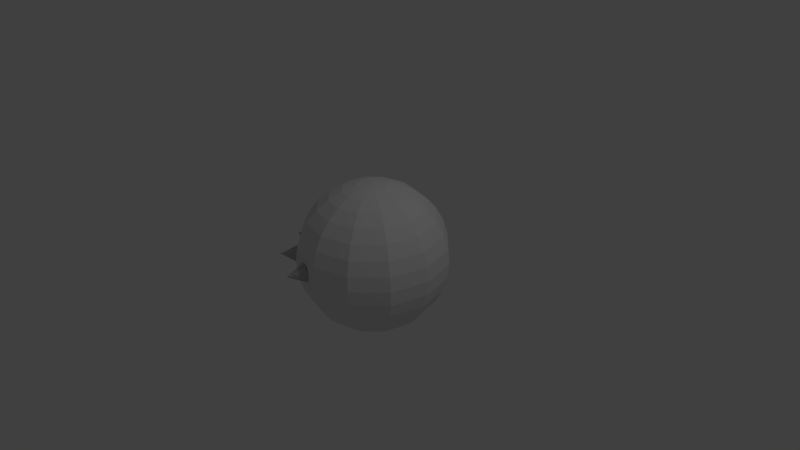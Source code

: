 # Source: ball.blend  (saved by Blender 2.75.0; exported with 4.5.12 LTS)
import bpy
from mathutils import Matrix  # noqa: F401  (used for matrix-valued properties, if any)

bpy.ops.wm.read_factory_settings(use_empty=True)
scene = bpy.context.scene
scene.name = 'Scene'

# ---- collections
col_collection_1 = bpy.data.collections.new('Collection 1'); scene.collection.children.link(col_collection_1)

# ---- world
world_world = bpy.data.worlds.new('World'); scene.world = world_world
world_world.color = (0.05088, 0.05088, 0.05088)
world_world.use_sun_shadow = False
world_world.sun_shadow_jitter_overblur = 0.0
world_world.cycles.sampling_method = 'MANUAL'
world_world.cycles.sample_map_resolution = 256

# ---- cameras
cam_camera = bpy.data.cameras.new('Camera')
cam_camera.clip_end = 100.0
cam_camera.lens = 35.0
cam_camera.sensor_width = 32.0
cam_camera.sensor_height = 18.0
cam_camera.ortho_scale = 7.314
cam_camera.dof.focus_distance = 0.0

# ---- lights
light_lamp = bpy.data.lights.new('Lamp', 'POINT')
light_lamp.transmission_factor = 0.0
light_lamp.cutoff_distance = 30.0
light_lamp.energy = 100.0
light_lamp.shadow_buffer_clip_start = 1.001
light_lamp.shadow_soft_size = 0.1
light_lamp.shadow_maximum_resolution = 0.006
light_lamp.use_absolute_resolution = True
light_lamp.cycles.use_multiple_importance_sampling = False

# ---- meshes
me_cone_021 = bpy.data.meshes.new('Cone.021')
me_cone_021.from_pydata([(-7.816e-14, 1.0, -1.0), (0.1951, 0.9808, -1.0), (0.3827, 0.9239, -1.0), (0.5556, 0.8315, -1.0), (0.7071, 0.7071, -1.0), (0.8315, 0.5556, -1.0), (0.9239, 0.3827, -1.0), (0.9808, 0.1951, -1.0), (1.0, 3.428e-07, -1.0), (-6.324e-13, -8.554e-06, 1.0), (0.9808, -0.1951, -1.0), (0.9239, -0.3827, -1.0), (0.8315, -0.5556, -1.0), (0.7071, -0.7071, -1.0), (0.5556, -0.8315, -1.0), (0.3827, -0.9239, -1.0), (0.1951, -0.9808, -1.0), (-3.258e-07, -1.0, -1.0), (-0.1951, -0.9808, -1.0), (-0.3827, -0.9239, -1.0), (-0.5556, -0.8315, -1.0), (-0.7071, -0.7071, -1.0), (-0.8315, -0.5556, -1.0), (-0.9239, -0.3827, -1.0), (-0.9808, -0.1951, -1.0), (-1.0, 1.233e-06, -1.0), (-0.9808, 0.1951, -1.0), (-0.9239, 0.3827, -1.0), (-0.8315, 0.5556, -1.0), (-0.7071, 0.7071, -1.0), (-0.5556, 0.8315, -1.0), (-0.3827, 0.9239, -1.0), (-0.1951, 0.9808, -1.0)], [], [(31, 9, 32), (0, 9, 1), (30, 9, 31), (29, 9, 30), (28, 9, 29), (27, 9, 28), (26, 9, 27), (25, 9, 26), (24, 9, 25), (23, 9, 24), (22, 9, 23), (21, 9, 22), (20, 9, 21), (19, 9, 20), (18, 9, 19), (17, 9, 18), (16, 9, 17), (15, 9, 16), (14, 9, 15), (13, 9, 14), (12, 9, 13), (11, 9, 12), (10, 9, 11), (8, 9, 10), (7, 9, 8), (6, 9, 7), (5, 9, 6), (4, 9, 5), (3, 9, 4), (2, 9, 3), (32, 9, 0), (1, 9, 2), (0, 1, 2, 3, 4, 5, 6, 7, 8, 10, 11, 12, 13, 14, 15, 16, 17, 18, 19, 20, 21, 22, 23, 24, 25, 26, 27, 28, 29, 30, 31, 32)])
me_cone_021.use_remesh_preserve_volume = False
me_cone_021.use_remesh_preserve_attributes = False
me_cone_021.use_mirror_vertex_groups = False
me_cone_021.update()
me_cone_020 = bpy.data.meshes.new('Cone.020')
me_cone_020.from_pydata([(-1.365e-09, 1.059, -0.7125), (0.1951, 1.042, -0.7226), (0.3827, 0.9939, -0.7525), (0.5556, 0.9153, -0.8011), (0.7071, 0.8095, -0.8664), (0.8315, 0.6806, -0.9461), (0.9239, 0.5335, -1.037), (0.9808, 0.3739, -1.136), (1.0, 0.2079, -1.238), (-5.095e-08, -0.8433, 0.4633), (0.9808, 0.04196, -1.341), (0.9239, -0.1176, -1.439), (0.8315, -0.2647, -1.53), (0.7071, -0.3936, -1.61), (0.5556, -0.4994, -1.675), (0.3827, -0.578, -1.724), (0.1951, -0.6264, -1.754), (-2.848e-07, -0.6428, -1.764), (-0.1951, -0.6264, -1.754), (-0.3827, -0.578, -1.724), (-0.5556, -0.4994, -1.675), (-0.7071, -0.3936, -1.61), (-0.8315, -0.2647, -1.53), (-0.9239, -0.1176, -1.439), (-0.9808, 0.04196, -1.341), (-1.0, 0.2079, -1.238), (-0.9808, 0.3739, -1.136), (-0.9239, 0.5335, -1.037), (-0.8315, 0.6806, -0.9461), (-0.7071, 0.8095, -0.8664), (-0.5556, 0.9153, -0.8011), (-0.3827, 0.9939, -0.7525), (-0.1951, 1.042, -0.7226)], [], [(31, 9, 32), (0, 9, 1), (30, 9, 31), (29, 9, 30), (28, 9, 29), (27, 9, 28), (26, 9, 27), (25, 9, 26), (24, 9, 25), (23, 9, 24), (22, 9, 23), (21, 9, 22), (20, 9, 21), (19, 9, 20), (18, 9, 19), (17, 9, 18), (16, 9, 17), (15, 9, 16), (14, 9, 15), (13, 9, 14), (12, 9, 13), (11, 9, 12), (10, 9, 11), (8, 9, 10), (7, 9, 8), (6, 9, 7), (5, 9, 6), (4, 9, 5), (3, 9, 4), (2, 9, 3), (32, 9, 0), (1, 9, 2), (0, 1, 2, 3, 4, 5, 6, 7, 8, 10, 11, 12, 13, 14, 15, 16, 17, 18, 19, 20, 21, 22, 23, 24, 25, 26, 27, 28, 29, 30, 31, 32)])
me_cone_020.use_remesh_preserve_volume = False
me_cone_020.use_remesh_preserve_attributes = False
me_cone_020.use_mirror_vertex_groups = False
me_cone_020.update()
me_cone_019 = bpy.data.meshes.new('Cone.019')
me_cone_019.from_pydata([(-1.365e-09, 1.059, -0.7125), (0.1951, 1.042, -0.7226), (0.3827, 0.9939, -0.7525), (0.5556, 0.9153, -0.8011), (0.7071, 0.8095, -0.8664), (0.8315, 0.6806, -0.9461), (0.9239, 0.5335, -1.037), (0.9808, 0.3739, -1.136), (1.0, 0.2079, -1.238), (-5.095e-08, -0.8433, 0.4633), (0.9808, 0.04196, -1.341), (0.9239, -0.1176, -1.439), (0.8315, -0.2647, -1.53), (0.7071, -0.3936, -1.61), (0.5556, -0.4994, -1.675), (0.3827, -0.578, -1.724), (0.1951, -0.6264, -1.754), (-2.848e-07, -0.6428, -1.764), (-0.1951, -0.6264, -1.754), (-0.3827, -0.578, -1.724), (-0.5556, -0.4994, -1.675), (-0.7071, -0.3936, -1.61), (-0.8315, -0.2647, -1.53), (-0.9239, -0.1176, -1.439), (-0.9808, 0.04196, -1.341), (-1.0, 0.2079, -1.238), (-0.9808, 0.3739, -1.136), (-0.9239, 0.5335, -1.037), (-0.8315, 0.6806, -0.9461), (-0.7071, 0.8095, -0.8664), (-0.5556, 0.9153, -0.8011), (-0.3827, 0.9939, -0.7525), (-0.1951, 1.042, -0.7226)], [], [(31, 9, 32), (0, 9, 1), (30, 9, 31), (29, 9, 30), (28, 9, 29), (27, 9, 28), (26, 9, 27), (25, 9, 26), (24, 9, 25), (23, 9, 24), (22, 9, 23), (21, 9, 22), (20, 9, 21), (19, 9, 20), (18, 9, 19), (17, 9, 18), (16, 9, 17), (15, 9, 16), (14, 9, 15), (13, 9, 14), (12, 9, 13), (11, 9, 12), (10, 9, 11), (8, 9, 10), (7, 9, 8), (6, 9, 7), (5, 9, 6), (4, 9, 5), (3, 9, 4), (2, 9, 3), (32, 9, 0), (1, 9, 2), (0, 1, 2, 3, 4, 5, 6, 7, 8, 10, 11, 12, 13, 14, 15, 16, 17, 18, 19, 20, 21, 22, 23, 24, 25, 26, 27, 28, 29, 30, 31, 32)])
me_cone_019.use_remesh_preserve_volume = False
me_cone_019.use_remesh_preserve_attributes = False
me_cone_019.use_mirror_vertex_groups = False
me_cone_019.update()
me_cone_018 = bpy.data.meshes.new('Cone.018')
me_cone_018.from_pydata([(-1.365e-09, 1.059, -0.7125), (0.1951, 1.042, -0.7226), (0.3827, 0.9939, -0.7525), (0.5556, 0.9153, -0.8011), (0.7071, 0.8095, -0.8664), (0.8315, 0.6806, -0.9461), (0.9239, 0.5335, -1.037), (0.9808, 0.3739, -1.136), (1.0, 0.2079, -1.238), (-5.095e-08, -0.8433, 0.4633), (0.9808, 0.04196, -1.341), (0.9239, -0.1176, -1.439), (0.8315, -0.2647, -1.53), (0.7071, -0.3936, -1.61), (0.5556, -0.4994, -1.675), (0.3827, -0.578, -1.724), (0.1951, -0.6264, -1.754), (-2.848e-07, -0.6428, -1.764), (-0.1951, -0.6264, -1.754), (-0.3827, -0.578, -1.724), (-0.5556, -0.4994, -1.675), (-0.7071, -0.3936, -1.61), (-0.8315, -0.2647, -1.53), (-0.9239, -0.1176, -1.439), (-0.9808, 0.04196, -1.341), (-1.0, 0.2079, -1.238), (-0.9808, 0.3739, -1.136), (-0.9239, 0.5335, -1.037), (-0.8315, 0.6806, -0.9461), (-0.7071, 0.8095, -0.8664), (-0.5556, 0.9153, -0.8011), (-0.3827, 0.9939, -0.7525), (-0.1951, 1.042, -0.7226)], [], [(31, 9, 32), (0, 9, 1), (30, 9, 31), (29, 9, 30), (28, 9, 29), (27, 9, 28), (26, 9, 27), (25, 9, 26), (24, 9, 25), (23, 9, 24), (22, 9, 23), (21, 9, 22), (20, 9, 21), (19, 9, 20), (18, 9, 19), (17, 9, 18), (16, 9, 17), (15, 9, 16), (14, 9, 15), (13, 9, 14), (12, 9, 13), (11, 9, 12), (10, 9, 11), (8, 9, 10), (7, 9, 8), (6, 9, 7), (5, 9, 6), (4, 9, 5), (3, 9, 4), (2, 9, 3), (32, 9, 0), (1, 9, 2), (0, 1, 2, 3, 4, 5, 6, 7, 8, 10, 11, 12, 13, 14, 15, 16, 17, 18, 19, 20, 21, 22, 23, 24, 25, 26, 27, 28, 29, 30, 31, 32)])
me_cone_018.use_remesh_preserve_volume = False
me_cone_018.use_remesh_preserve_attributes = False
me_cone_018.use_mirror_vertex_groups = False
me_cone_018.update()
me_cone_017 = bpy.data.meshes.new('Cone.017')
me_cone_017.from_pydata([(-1.365e-09, 1.059, -0.7125), (0.1951, 1.042, -0.7226), (0.3827, 0.9939, -0.7525), (0.5556, 0.9153, -0.8011), (0.7071, 0.8095, -0.8664), (0.8315, 0.6806, -0.9461), (0.9239, 0.5335, -1.037), (0.9808, 0.3739, -1.136), (1.0, 0.2079, -1.238), (-5.095e-08, -0.8433, 0.4633), (0.9808, 0.04196, -1.341), (0.9239, -0.1176, -1.439), (0.8315, -0.2647, -1.53), (0.7071, -0.3936, -1.61), (0.5556, -0.4994, -1.675), (0.3827, -0.578, -1.724), (0.1951, -0.6264, -1.754), (-2.848e-07, -0.6428, -1.764), (-0.1951, -0.6264, -1.754), (-0.3827, -0.578, -1.724), (-0.5556, -0.4994, -1.675), (-0.7071, -0.3936, -1.61), (-0.8315, -0.2647, -1.53), (-0.9239, -0.1176, -1.439), (-0.9808, 0.04196, -1.341), (-1.0, 0.2079, -1.238), (-0.9808, 0.3739, -1.136), (-0.9239, 0.5335, -1.037), (-0.8315, 0.6806, -0.9461), (-0.7071, 0.8095, -0.8664), (-0.5556, 0.9153, -0.8011), (-0.3827, 0.9939, -0.7525), (-0.1951, 1.042, -0.7226)], [], [(31, 9, 32), (0, 9, 1), (30, 9, 31), (29, 9, 30), (28, 9, 29), (27, 9, 28), (26, 9, 27), (25, 9, 26), (24, 9, 25), (23, 9, 24), (22, 9, 23), (21, 9, 22), (20, 9, 21), (19, 9, 20), (18, 9, 19), (17, 9, 18), (16, 9, 17), (15, 9, 16), (14, 9, 15), (13, 9, 14), (12, 9, 13), (11, 9, 12), (10, 9, 11), (8, 9, 10), (7, 9, 8), (6, 9, 7), (5, 9, 6), (4, 9, 5), (3, 9, 4), (2, 9, 3), (32, 9, 0), (1, 9, 2), (0, 1, 2, 3, 4, 5, 6, 7, 8, 10, 11, 12, 13, 14, 15, 16, 17, 18, 19, 20, 21, 22, 23, 24, 25, 26, 27, 28, 29, 30, 31, 32)])
me_cone_017.use_remesh_preserve_volume = False
me_cone_017.use_remesh_preserve_attributes = False
me_cone_017.use_mirror_vertex_groups = False
me_cone_017.update()
me_cone_016 = bpy.data.meshes.new('Cone.016')
me_cone_016.from_pydata([(-1.365e-09, 1.059, -0.7125), (0.1951, 1.042, -0.7226), (0.3827, 0.9939, -0.7525), (0.5556, 0.9153, -0.8011), (0.7071, 0.8095, -0.8664), (0.8315, 0.6806, -0.9461), (0.9239, 0.5335, -1.037), (0.9808, 0.3739, -1.136), (1.0, 0.2079, -1.238), (-5.095e-08, -0.8433, 0.4633), (0.9808, 0.04196, -1.341), (0.9239, -0.1176, -1.439), (0.8315, -0.2647, -1.53), (0.7071, -0.3936, -1.61), (0.5556, -0.4994, -1.675), (0.3827, -0.578, -1.724), (0.1951, -0.6264, -1.754), (-2.848e-07, -0.6428, -1.764), (-0.1951, -0.6264, -1.754), (-0.3827, -0.578, -1.724), (-0.5556, -0.4994, -1.675), (-0.7071, -0.3936, -1.61), (-0.8315, -0.2647, -1.53), (-0.9239, -0.1176, -1.439), (-0.9808, 0.04196, -1.341), (-1.0, 0.2079, -1.238), (-0.9808, 0.3739, -1.136), (-0.9239, 0.5335, -1.037), (-0.8315, 0.6806, -0.9461), (-0.7071, 0.8095, -0.8664), (-0.5556, 0.9153, -0.8011), (-0.3827, 0.9939, -0.7525), (-0.1951, 1.042, -0.7226)], [], [(31, 9, 32), (0, 9, 1), (30, 9, 31), (29, 9, 30), (28, 9, 29), (27, 9, 28), (26, 9, 27), (25, 9, 26), (24, 9, 25), (23, 9, 24), (22, 9, 23), (21, 9, 22), (20, 9, 21), (19, 9, 20), (18, 9, 19), (17, 9, 18), (16, 9, 17), (15, 9, 16), (14, 9, 15), (13, 9, 14), (12, 9, 13), (11, 9, 12), (10, 9, 11), (8, 9, 10), (7, 9, 8), (6, 9, 7), (5, 9, 6), (4, 9, 5), (3, 9, 4), (2, 9, 3), (32, 9, 0), (1, 9, 2), (0, 1, 2, 3, 4, 5, 6, 7, 8, 10, 11, 12, 13, 14, 15, 16, 17, 18, 19, 20, 21, 22, 23, 24, 25, 26, 27, 28, 29, 30, 31, 32)])
me_cone_016.use_remesh_preserve_volume = False
me_cone_016.use_remesh_preserve_attributes = False
me_cone_016.use_mirror_vertex_groups = False
me_cone_016.update()
me_cone_007 = bpy.data.meshes.new('Cone.007')
me_cone_007.from_pydata([(-1.365e-09, 1.059, -0.7125), (0.1951, 1.042, -0.7226), (0.3827, 0.9939, -0.7525), (0.5556, 0.9153, -0.8011), (0.7071, 0.8095, -0.8664), (0.8315, 0.6806, -0.9461), (0.9239, 0.5335, -1.037), (0.9808, 0.3739, -1.136), (1.0, 0.2079, -1.238), (-5.095e-08, -0.8433, 0.4633), (0.9808, 0.04196, -1.341), (0.9239, -0.1176, -1.439), (0.8315, -0.2647, -1.53), (0.7071, -0.3936, -1.61), (0.5556, -0.4994, -1.675), (0.3827, -0.578, -1.724), (0.1951, -0.6264, -1.754), (-2.848e-07, -0.6428, -1.764), (-0.1951, -0.6264, -1.754), (-0.3827, -0.578, -1.724), (-0.5556, -0.4994, -1.675), (-0.7071, -0.3936, -1.61), (-0.8315, -0.2647, -1.53), (-0.9239, -0.1176, -1.439), (-0.9808, 0.04196, -1.341), (-1.0, 0.2079, -1.238), (-0.9808, 0.3739, -1.136), (-0.9239, 0.5335, -1.037), (-0.8315, 0.6806, -0.9461), (-0.7071, 0.8095, -0.8664), (-0.5556, 0.9153, -0.8011), (-0.3827, 0.9939, -0.7525), (-0.1951, 1.042, -0.7226)], [], [(31, 9, 32), (0, 9, 1), (30, 9, 31), (29, 9, 30), (28, 9, 29), (27, 9, 28), (26, 9, 27), (25, 9, 26), (24, 9, 25), (23, 9, 24), (22, 9, 23), (21, 9, 22), (20, 9, 21), (19, 9, 20), (18, 9, 19), (17, 9, 18), (16, 9, 17), (15, 9, 16), (14, 9, 15), (13, 9, 14), (12, 9, 13), (11, 9, 12), (10, 9, 11), (8, 9, 10), (7, 9, 8), (6, 9, 7), (5, 9, 6), (4, 9, 5), (3, 9, 4), (2, 9, 3), (32, 9, 0), (1, 9, 2), (0, 1, 2, 3, 4, 5, 6, 7, 8, 10, 11, 12, 13, 14, 15, 16, 17, 18, 19, 20, 21, 22, 23, 24, 25, 26, 27, 28, 29, 30, 31, 32)])
me_cone_007.use_remesh_preserve_volume = False
me_cone_007.use_remesh_preserve_attributes = False
me_cone_007.use_mirror_vertex_groups = False
me_cone_007.update()
me_cone_006 = bpy.data.meshes.new('Cone.006')
me_cone_006.from_pydata([(-1.365e-09, 1.059, -0.7125), (0.1951, 1.042, -0.7226), (0.3827, 0.9939, -0.7525), (0.5556, 0.9153, -0.8011), (0.7071, 0.8095, -0.8664), (0.8315, 0.6806, -0.9461), (0.9239, 0.5335, -1.037), (0.9808, 0.3739, -1.136), (1.0, 0.2079, -1.238), (-5.095e-08, -0.8433, 0.4633), (0.9808, 0.04196, -1.341), (0.9239, -0.1176, -1.439), (0.8315, -0.2647, -1.53), (0.7071, -0.3936, -1.61), (0.5556, -0.4994, -1.675), (0.3827, -0.578, -1.724), (0.1951, -0.6264, -1.754), (-2.848e-07, -0.6428, -1.764), (-0.1951, -0.6264, -1.754), (-0.3827, -0.578, -1.724), (-0.5556, -0.4994, -1.675), (-0.7071, -0.3936, -1.61), (-0.8315, -0.2647, -1.53), (-0.9239, -0.1176, -1.439), (-0.9808, 0.04196, -1.341), (-1.0, 0.2079, -1.238), (-0.9808, 0.3739, -1.136), (-0.9239, 0.5335, -1.037), (-0.8315, 0.6806, -0.9461), (-0.7071, 0.8095, -0.8664), (-0.5556, 0.9153, -0.8011), (-0.3827, 0.9939, -0.7525), (-0.1951, 1.042, -0.7226)], [], [(31, 9, 32), (0, 9, 1), (30, 9, 31), (29, 9, 30), (28, 9, 29), (27, 9, 28), (26, 9, 27), (25, 9, 26), (24, 9, 25), (23, 9, 24), (22, 9, 23), (21, 9, 22), (20, 9, 21), (19, 9, 20), (18, 9, 19), (17, 9, 18), (16, 9, 17), (15, 9, 16), (14, 9, 15), (13, 9, 14), (12, 9, 13), (11, 9, 12), (10, 9, 11), (8, 9, 10), (7, 9, 8), (6, 9, 7), (5, 9, 6), (4, 9, 5), (3, 9, 4), (2, 9, 3), (32, 9, 0), (1, 9, 2), (0, 1, 2, 3, 4, 5, 6, 7, 8, 10, 11, 12, 13, 14, 15, 16, 17, 18, 19, 20, 21, 22, 23, 24, 25, 26, 27, 28, 29, 30, 31, 32)])
me_cone_006.use_remesh_preserve_volume = False
me_cone_006.use_remesh_preserve_attributes = False
me_cone_006.use_mirror_vertex_groups = False
me_cone_006.update()
me_cone_005 = bpy.data.meshes.new('Cone.005')
me_cone_005.from_pydata([(-1.365e-09, 1.059, -0.7125), (0.1951, 1.042, -0.7226), (0.3827, 0.9939, -0.7525), (0.5556, 0.9153, -0.8011), (0.7071, 0.8095, -0.8664), (0.8315, 0.6806, -0.9461), (0.9239, 0.5335, -1.037), (0.9808, 0.3739, -1.136), (1.0, 0.2079, -1.238), (-5.095e-08, -0.8433, 0.4633), (0.9808, 0.04196, -1.341), (0.9239, -0.1176, -1.439), (0.8315, -0.2647, -1.53), (0.7071, -0.3936, -1.61), (0.5556, -0.4994, -1.675), (0.3827, -0.578, -1.724), (0.1951, -0.6264, -1.754), (-2.848e-07, -0.6428, -1.764), (-0.1951, -0.6264, -1.754), (-0.3827, -0.578, -1.724), (-0.5556, -0.4994, -1.675), (-0.7071, -0.3936, -1.61), (-0.8315, -0.2647, -1.53), (-0.9239, -0.1176, -1.439), (-0.9808, 0.04196, -1.341), (-1.0, 0.2079, -1.238), (-0.9808, 0.3739, -1.136), (-0.9239, 0.5335, -1.037), (-0.8315, 0.6806, -0.9461), (-0.7071, 0.8095, -0.8664), (-0.5556, 0.9153, -0.8011), (-0.3827, 0.9939, -0.7525), (-0.1951, 1.042, -0.7226)], [], [(31, 9, 32), (0, 9, 1), (30, 9, 31), (29, 9, 30), (28, 9, 29), (27, 9, 28), (26, 9, 27), (25, 9, 26), (24, 9, 25), (23, 9, 24), (22, 9, 23), (21, 9, 22), (20, 9, 21), (19, 9, 20), (18, 9, 19), (17, 9, 18), (16, 9, 17), (15, 9, 16), (14, 9, 15), (13, 9, 14), (12, 9, 13), (11, 9, 12), (10, 9, 11), (8, 9, 10), (7, 9, 8), (6, 9, 7), (5, 9, 6), (4, 9, 5), (3, 9, 4), (2, 9, 3), (32, 9, 0), (1, 9, 2), (0, 1, 2, 3, 4, 5, 6, 7, 8, 10, 11, 12, 13, 14, 15, 16, 17, 18, 19, 20, 21, 22, 23, 24, 25, 26, 27, 28, 29, 30, 31, 32)])
me_cone_005.use_remesh_preserve_volume = False
me_cone_005.use_remesh_preserve_attributes = False
me_cone_005.use_mirror_vertex_groups = False
me_cone_005.update()
me_cone_004 = bpy.data.meshes.new('Cone.004')
me_cone_004.from_pydata([(-1.365e-09, 1.059, -0.7125), (0.1951, 1.042, -0.7226), (0.3827, 0.9939, -0.7525), (0.5556, 0.9153, -0.8011), (0.7071, 0.8095, -0.8664), (0.8315, 0.6806, -0.9461), (0.9239, 0.5335, -1.037), (0.9808, 0.3739, -1.136), (1.0, 0.2079, -1.238), (-5.095e-08, -0.8433, 0.4633), (0.9808, 0.04196, -1.341), (0.9239, -0.1176, -1.439), (0.8315, -0.2647, -1.53), (0.7071, -0.3936, -1.61), (0.5556, -0.4994, -1.675), (0.3827, -0.578, -1.724), (0.1951, -0.6264, -1.754), (-2.848e-07, -0.6428, -1.764), (-0.1951, -0.6264, -1.754), (-0.3827, -0.578, -1.724), (-0.5556, -0.4994, -1.675), (-0.7071, -0.3936, -1.61), (-0.8315, -0.2647, -1.53), (-0.9239, -0.1176, -1.439), (-0.9808, 0.04196, -1.341), (-1.0, 0.2079, -1.238), (-0.9808, 0.3739, -1.136), (-0.9239, 0.5335, -1.037), (-0.8315, 0.6806, -0.9461), (-0.7071, 0.8095, -0.8664), (-0.5556, 0.9153, -0.8011), (-0.3827, 0.9939, -0.7525), (-0.1951, 1.042, -0.7226)], [], [(31, 9, 32), (0, 9, 1), (30, 9, 31), (29, 9, 30), (28, 9, 29), (27, 9, 28), (26, 9, 27), (25, 9, 26), (24, 9, 25), (23, 9, 24), (22, 9, 23), (21, 9, 22), (20, 9, 21), (19, 9, 20), (18, 9, 19), (17, 9, 18), (16, 9, 17), (15, 9, 16), (14, 9, 15), (13, 9, 14), (12, 9, 13), (11, 9, 12), (10, 9, 11), (8, 9, 10), (7, 9, 8), (6, 9, 7), (5, 9, 6), (4, 9, 5), (3, 9, 4), (2, 9, 3), (32, 9, 0), (1, 9, 2), (0, 1, 2, 3, 4, 5, 6, 7, 8, 10, 11, 12, 13, 14, 15, 16, 17, 18, 19, 20, 21, 22, 23, 24, 25, 26, 27, 28, 29, 30, 31, 32)])
me_cone_004.use_remesh_preserve_volume = False
me_cone_004.use_remesh_preserve_attributes = False
me_cone_004.use_mirror_vertex_groups = False
me_cone_004.update()
me_cone_003 = bpy.data.meshes.new('Cone.003')
me_cone_003.from_pydata([(-1.365e-09, 1.059, -0.7125), (0.1951, 1.042, -0.7226), (0.3827, 0.9939, -0.7525), (0.5556, 0.9153, -0.8011), (0.7071, 0.8095, -0.8664), (0.8315, 0.6806, -0.9461), (0.9239, 0.5335, -1.037), (0.9808, 0.3739, -1.136), (1.0, 0.2079, -1.238), (-5.095e-08, -0.8433, 0.4633), (0.9808, 0.04196, -1.341), (0.9239, -0.1176, -1.439), (0.8315, -0.2647, -1.53), (0.7071, -0.3936, -1.61), (0.5556, -0.4994, -1.675), (0.3827, -0.578, -1.724), (0.1951, -0.6264, -1.754), (-2.848e-07, -0.6428, -1.764), (-0.1951, -0.6264, -1.754), (-0.3827, -0.578, -1.724), (-0.5556, -0.4994, -1.675), (-0.7071, -0.3936, -1.61), (-0.8315, -0.2647, -1.53), (-0.9239, -0.1176, -1.439), (-0.9808, 0.04196, -1.341), (-1.0, 0.2079, -1.238), (-0.9808, 0.3739, -1.136), (-0.9239, 0.5335, -1.037), (-0.8315, 0.6806, -0.9461), (-0.7071, 0.8095, -0.8664), (-0.5556, 0.9153, -0.8011), (-0.3827, 0.9939, -0.7525), (-0.1951, 1.042, -0.7226)], [], [(31, 9, 32), (0, 9, 1), (30, 9, 31), (29, 9, 30), (28, 9, 29), (27, 9, 28), (26, 9, 27), (25, 9, 26), (24, 9, 25), (23, 9, 24), (22, 9, 23), (21, 9, 22), (20, 9, 21), (19, 9, 20), (18, 9, 19), (17, 9, 18), (16, 9, 17), (15, 9, 16), (14, 9, 15), (13, 9, 14), (12, 9, 13), (11, 9, 12), (10, 9, 11), (8, 9, 10), (7, 9, 8), (6, 9, 7), (5, 9, 6), (4, 9, 5), (3, 9, 4), (2, 9, 3), (32, 9, 0), (1, 9, 2), (0, 1, 2, 3, 4, 5, 6, 7, 8, 10, 11, 12, 13, 14, 15, 16, 17, 18, 19, 20, 21, 22, 23, 24, 25, 26, 27, 28, 29, 30, 31, 32)])
me_cone_003.use_remesh_preserve_volume = False
me_cone_003.use_remesh_preserve_attributes = False
me_cone_003.use_mirror_vertex_groups = False
me_cone_003.update()
me_cone = bpy.data.meshes.new('Cone')
me_cone.from_pydata([(-7.816e-14, 1.0, -1.0), (0.1951, 0.9808, -1.0), (0.3827, 0.9239, -1.0), (0.5556, 0.8315, -1.0), (0.7071, 0.7071, -1.0), (0.8315, 0.5556, -1.0), (0.9239, 0.3827, -1.0), (0.9808, 0.1951, -1.0), (1.0, 3.428e-07, -1.0), (-6.324e-13, -8.554e-06, 1.0), (0.9808, -0.1951, -1.0), (0.9239, -0.3827, -1.0), (0.8315, -0.5556, -1.0), (0.7071, -0.7071, -1.0), (0.5556, -0.8315, -1.0), (0.3827, -0.9239, -1.0), (0.1951, -0.9808, -1.0), (-3.258e-07, -1.0, -1.0), (-0.1951, -0.9808, -1.0), (-0.3827, -0.9239, -1.0), (-0.5556, -0.8315, -1.0), (-0.7071, -0.7071, -1.0), (-0.8315, -0.5556, -1.0), (-0.9239, -0.3827, -1.0), (-0.9808, -0.1951, -1.0), (-1.0, 1.233e-06, -1.0), (-0.9808, 0.1951, -1.0), (-0.9239, 0.3827, -1.0), (-0.8315, 0.5556, -1.0), (-0.7071, 0.7071, -1.0), (-0.5556, 0.8315, -1.0), (-0.3827, 0.9239, -1.0), (-0.1951, 0.9808, -1.0)], [], [(31, 9, 32), (0, 9, 1), (30, 9, 31), (29, 9, 30), (28, 9, 29), (27, 9, 28), (26, 9, 27), (25, 9, 26), (24, 9, 25), (23, 9, 24), (22, 9, 23), (21, 9, 22), (20, 9, 21), (19, 9, 20), (18, 9, 19), (17, 9, 18), (16, 9, 17), (15, 9, 16), (14, 9, 15), (13, 9, 14), (12, 9, 13), (11, 9, 12), (10, 9, 11), (8, 9, 10), (7, 9, 8), (6, 9, 7), (5, 9, 6), (4, 9, 5), (3, 9, 4), (2, 9, 3), (32, 9, 0), (1, 9, 2), (0, 1, 2, 3, 4, 5, 6, 7, 8, 10, 11, 12, 13, 14, 15, 16, 17, 18, 19, 20, 21, 22, 23, 24, 25, 26, 27, 28, 29, 30, 31, 32)])
me_cone.use_remesh_preserve_volume = False
me_cone.use_remesh_preserve_attributes = False
me_cone.use_mirror_vertex_groups = False
me_cone.update()
me_sphere = bpy.data.meshes.new('Sphere')
me_sphere.from_pydata([(-0.1951, 0.0, 0.9808), (-0.3827, 0.0, 0.9239), (-0.5556, 0.0, 0.8315), (-0.7071, 0.0, 0.7071), (-0.8315, 0.0, 0.5556), (-0.9239, 0.0, 0.3827), (-0.9808, 0.0, 0.1951), (-1.0, 0.0, 7.55e-08), (-0.9808, 0.0, -0.1951), (-0.9239, 0.0, -0.3827), (-0.8315, 0.0, -0.5556), (-0.7071, 0.0, -0.7071), (-0.5556, 0.0, -0.8315), (-0.3827, 0.0, -0.9239), (-0.1951, 0.0, -0.9808), (-0.169, 0.09755, 0.9808), (-0.3314, 0.1913, 0.9239), (-0.4811, 0.2778, 0.8315), (-0.6124, 0.3536, 0.7071), (-0.7201, 0.4157, 0.5556), (-0.8001, 0.4619, 0.3827), (-0.8494, 0.4904, 0.1951), (-0.866, 0.5, 7.55e-08), (-0.8494, 0.4904, -0.1951), (-0.8001, 0.4619, -0.3827), (-0.7201, 0.4157, -0.5556), (-0.6124, 0.3536, -0.7071), (-0.4811, 0.2778, -0.8315), (-0.3314, 0.1913, -0.9239), (-0.169, 0.09755, -0.9808), (-0.09754, 0.169, 0.9808), (-0.1913, 0.3314, 0.9239), (-0.2778, 0.4811, 0.8315), (-0.3536, 0.6124, 0.7071), (-0.4157, 0.7201, 0.5556), (-0.4619, 0.8001, 0.3827), (-0.4904, 0.8494, 0.1951), (-0.5, 0.866, 7.55e-08), (-0.4904, 0.8494, -0.1951), (-0.4619, 0.8001, -0.3827), (-0.4157, 0.7201, -0.5556), (-0.3536, 0.6124, -0.7071), (-0.2778, 0.4811, -0.8315), (-0.1913, 0.3314, -0.9239), (-0.09754, 0.169, -0.9808), (3.342e-07, 0.1951, 0.9808), (2.97e-07, 0.3827, 0.9239), (2.97e-07, 0.5556, 0.8315), (3.417e-07, 0.7071, 0.7071), (3.715e-07, 0.8315, 0.5556), (3.119e-07, 0.9239, 0.3827), (3.715e-07, 0.9808, 0.1951), (3.417e-07, 1.0, 7.55e-08), (3.417e-07, 0.9808, -0.1951), (3.715e-07, 0.9239, -0.3827), (3.715e-07, 0.8315, -0.5556), (3.417e-07, 0.7071, -0.7071), (2.97e-07, 0.5556, -0.8315), (3.268e-07, 0.3827, -0.9239), (3.268e-07, 0.1951, -0.9808), (0.09755, 0.169, 0.9808), (0.1913, 0.3314, 0.9239), (0.2778, 0.4811, 0.8315), (0.3536, 0.6124, 0.7071), (0.4157, 0.7201, 0.5556), (0.4619, 0.8001, 0.3827), (0.4904, 0.8494, 0.1951), (0.5, 0.866, 7.55e-08), (0.4904, 0.8494, -0.1951), (0.4619, 0.8001, -0.3827), (0.4157, 0.7201, -0.5556), (0.3536, 0.6124, -0.7071), (0.2778, 0.4811, -0.8315), (0.1913, 0.3314, -0.9239), (0.09755, 0.169, -0.9808), (0.169, 0.09755, 0.9808), (0.3314, 0.1913, 0.9239), (0.4811, 0.2778, 0.8315), (0.6124, 0.3536, 0.7071), (0.7201, 0.4157, 0.5556), (0.8001, 0.4619, 0.3827), (0.8494, 0.4904, 0.1951), (0.866, 0.5, 7.55e-08), (0.8494, 0.4904, -0.1951), (0.8001, 0.4619, -0.3827), (0.7201, 0.4157, -0.5556), (0.6124, 0.3536, -0.7071), (0.4811, 0.2778, -0.8315), (0.3314, 0.1913, -0.9239), (0.169, 0.09755, -0.9808), (0.1951, -9.921e-10, 0.9808), (0.3827, 1.391e-08, 0.9239), (0.5556, 1.391e-08, 0.8315), (0.7071, -4.57e-08, 0.7071), (0.8315, -7.55e-08, 0.5556), (0.9239, -1.589e-08, 0.3827), (0.9808, -7.55e-08, 0.1951), (1.0, -7.55e-08, 7.55e-08), (0.9808, -1.589e-08, -0.1951), (0.9239, -1.589e-08, -0.3827), (0.8315, -7.55e-08, -0.5556), (0.7071, -4.57e-08, -0.7071), (0.5556, -1.589e-08, -0.8315), (0.3827, -1.589e-08, -0.9239), (0.1951, -9.921e-10, -0.9808), (0.169, -0.09755, 0.9808), (0.3314, -0.1913, 0.9239), (0.4811, -0.2778, 0.8315), (0.6124, -0.3536, 0.7071), (0.7201, -0.4157, 0.5556), (0.8001, -0.4619, 0.3827), (0.8494, -0.4904, 0.1951), (0.866, -0.5, 7.55e-08), (0.8494, -0.4904, -0.1951), (0.8001, -0.4619, -0.3827), (0.7201, -0.4157, -0.5556), (0.6124, -0.3536, -0.7071), (0.4811, -0.2778, -0.8315), (0.3314, -0.1913, -0.9239), (0.169, -0.09755, -0.9808), (0.09755, -0.169, 0.9808), (0.1913, -0.3314, 0.9239), (0.2778, -0.4811, 0.8315), (0.3536, -0.6124, 0.7071), (0.4157, -0.7201, 0.5556), (0.4619, -0.8001, 0.3827), (0.4904, -0.8494, 0.1951), (0.5, -0.866, 7.55e-08), (0.4904, -0.8494, -0.1951), (0.4619, -0.8001, -0.3827), (0.4157, -0.7201, -0.5556), (0.3536, -0.6124, -0.7071), (0.2778, -0.4811, -0.8315), (0.1913, -0.3314, -0.9239), (0.09755, -0.169, -0.9808), (3.258e-07, 0.0, -1.0), (3.268e-07, -0.1951, 0.9808), (3.268e-07, -0.3827, 0.9239), (2.97e-07, -0.5556, 0.8315), (2.821e-07, -0.7071, 0.7071), (2.225e-07, -0.8315, 0.5556), (3.119e-07, -0.9239, 0.3827), (2.523e-07, -0.9808, 0.1951), (2.821e-07, -1.0, 7.55e-08), (2.821e-07, -0.9808, -0.1951), (3.119e-07, -0.9239, -0.3827), (2.225e-07, -0.8315, -0.5556), (2.821e-07, -0.7071, -0.7071), (2.821e-07, -0.5556, -0.8315), (3.119e-07, -0.3827, -0.9239), (3.268e-07, -0.1951, -0.9808), (-0.09754, -0.169, 0.9808), (-0.1913, -0.3314, 0.9239), (-0.2778, -0.4811, 0.8315), (-0.3536, -0.6124, 0.7071), (-0.4157, -0.7201, 0.5556), (-0.4619, -0.8001, 0.3827), (-0.4904, -0.8494, 0.1951), (-0.5, -0.866, 7.55e-08), (-0.4904, -0.8494, -0.1951), (-0.4619, -0.8001, -0.3827), (-0.4157, -0.7201, -0.5556), (-0.3536, -0.6124, -0.7071), (-0.2778, -0.4811, -0.8315), (-0.1913, -0.3314, -0.9239), (-0.09754, -0.169, -0.9808), (4.365e-08, -1.629e-07, 1.0), (-0.169, -0.09755, 0.9808), (-0.3314, -0.1913, 0.9239), (-0.4811, -0.2778, 0.8315), (-0.6124, -0.3536, 0.7071), (-0.7201, -0.4157, 0.5556), (-0.8001, -0.4619, 0.3827), (-0.8494, -0.4904, 0.1951), (-0.866, -0.5, 7.55e-08), (-0.8494, -0.4904, -0.1951), (-0.8001, -0.4619, -0.3827), (-0.7201, -0.4157, -0.5556), (-0.6124, -0.3536, -0.7071), (-0.4811, -0.2778, -0.8315), (-0.3314, -0.1913, -0.9239), (-0.169, -0.09755, -0.9808), (0.8494, 0.4904, 0.1951), (0.866, 0.5, 7.55e-08), (0.8494, 0.4904, -0.1951), (0.9808, -7.55e-08, 0.1951), (1.0, -7.55e-08, 7.55e-08), (0.9808, -1.589e-08, -0.1951)], [], [(14, 13, 28, 29), (7, 6, 21, 22), (8, 7, 22, 23), (1, 0, 15, 16), (9, 8, 23, 24), (2, 1, 16, 17), (10, 9, 24, 25), (3, 2, 17, 18), (11, 10, 25, 26), (4, 3, 18, 19), (12, 11, 26, 27), (5, 4, 19, 20), (13, 12, 27, 28), (6, 5, 20, 21), (28, 27, 42, 43), (21, 20, 35, 36), (29, 28, 43, 44), (22, 21, 36, 37), (23, 22, 37, 38), (16, 15, 30, 31), (24, 23, 38, 39), (17, 16, 31, 32), (25, 24, 39, 40), (18, 17, 32, 33), (26, 25, 40, 41), (19, 18, 33, 34), (27, 26, 41, 42), (20, 19, 34, 35), (32, 31, 46, 47), (40, 39, 54, 55), (33, 32, 47, 48), (41, 40, 55, 56), (34, 33, 48, 49), (42, 41, 56, 57), (35, 34, 49, 50), (43, 42, 57, 58), (36, 35, 50, 51), (44, 43, 58, 59), (37, 36, 51, 52), (38, 37, 52, 53), (31, 30, 45, 46), (39, 38, 53, 54), (51, 50, 65, 66), (59, 58, 73, 74), (52, 51, 66, 67), (53, 52, 67, 68), (46, 45, 60, 61), (54, 53, 68, 69), (47, 46, 61, 62), (55, 54, 69, 70), (48, 47, 62, 63), (56, 55, 70, 71), (49, 48, 63, 64), (57, 56, 71, 72), (50, 49, 64, 65), (58, 57, 72, 73), (70, 69, 84, 85), (63, 62, 77, 78), (71, 70, 85, 86), (64, 63, 78, 79), (72, 71, 86, 87), (65, 64, 79, 80), (73, 72, 87, 88), (66, 65, 80, 81), (74, 73, 88, 89), (67, 66, 81, 82), (68, 67, 82, 83), (61, 60, 75, 76), (69, 68, 83, 84), (62, 61, 76, 77), (89, 88, 103, 104), (98, 83, 184, 187), (82, 81, 182, 183), (76, 75, 90, 91), (84, 83, 98, 99), (77, 76, 91, 92), (85, 84, 99, 100), (78, 77, 92, 93), (86, 85, 100, 101), (79, 78, 93, 94), (87, 86, 101, 102), (80, 79, 94, 95), (88, 87, 102, 103), (81, 80, 95, 96), (93, 92, 107, 108), (101, 100, 115, 116), (94, 93, 108, 109), (102, 101, 116, 117), (95, 94, 109, 110), (103, 102, 117, 118), (96, 95, 110, 111), (104, 103, 118, 119), (97, 96, 111, 112), (98, 97, 112, 113), (91, 90, 105, 106), (99, 98, 113, 114), (92, 91, 106, 107), (100, 99, 114, 115), (112, 111, 126, 127), (113, 112, 127, 128), (106, 105, 120, 121), (114, 113, 128, 129), (107, 106, 121, 122), (115, 114, 129, 130), (108, 107, 122, 123), (116, 115, 130, 131), (109, 108, 123, 124), (117, 116, 131, 132), (110, 109, 124, 125), (118, 117, 132, 133), (111, 110, 125, 126), (119, 118, 133, 134), (131, 130, 146, 147), (124, 123, 139, 140), (132, 131, 147, 148), (125, 124, 140, 141), (133, 132, 148, 149), (126, 125, 141, 142), (134, 133, 149, 150), (127, 126, 142, 143), (128, 127, 143, 144), (121, 120, 136, 137), (129, 128, 144, 145), (122, 121, 137, 138), (130, 129, 145, 146), (123, 122, 138, 139), (144, 143, 158, 159), (137, 136, 151, 152), (145, 144, 159, 160), (138, 137, 152, 153), (146, 145, 160, 161), (139, 138, 153, 154), (147, 146, 161, 162), (140, 139, 154, 155), (148, 147, 162, 163), (141, 140, 155, 156), (149, 148, 163, 164), (142, 141, 156, 157), (150, 149, 164, 165), (143, 142, 157, 158), (163, 162, 178, 179), (156, 155, 171, 172), (164, 163, 179, 180), (157, 156, 172, 173), (165, 164, 180, 181), (158, 157, 173, 174), (159, 158, 174, 175), (152, 151, 167, 168), (160, 159, 175, 176), (153, 152, 168, 169), (161, 160, 176, 177), (154, 153, 169, 170), (162, 161, 177, 178), (155, 154, 170, 171), (0, 166, 15), (135, 14, 29), (15, 166, 30), (135, 29, 44), (30, 166, 45), (135, 44, 59), (45, 166, 60), (135, 59, 74), (60, 166, 75), (135, 74, 89), (75, 166, 90), (135, 89, 104), (90, 166, 105), (135, 104, 119), (105, 166, 120), (135, 119, 134), (120, 166, 136), (135, 134, 150), (135, 150, 165), (136, 166, 151), (151, 166, 167), (135, 165, 181), (168, 167, 0, 1), (176, 175, 8, 9), (169, 168, 1, 2), (177, 176, 9, 10), (170, 169, 2, 3), (178, 177, 10, 11), (171, 170, 3, 4), (179, 178, 11, 12), (172, 171, 4, 5), (180, 179, 12, 13), (173, 172, 5, 6), (181, 180, 13, 14), (174, 173, 6, 7), (167, 166, 0), (135, 181, 14), (175, 174, 7, 8), (183, 182, 185, 186), (184, 183, 186, 187), (81, 96, 185, 182), (96, 97, 186, 185), (83, 82, 183, 184), (97, 98, 187, 186)])
me_sphere.use_remesh_preserve_volume = False
me_sphere.use_remesh_preserve_attributes = False
me_sphere.use_mirror_vertex_groups = False
me_sphere.update()

# ---- objects
ob_cone_011 = bpy.data.objects.new('Cone.011', me_cone_021)
ob_cone_010 = bpy.data.objects.new('Cone.010', me_cone_020)
ob_cone_009 = bpy.data.objects.new('Cone.009', me_cone_019)
ob_cone_008 = bpy.data.objects.new('Cone.008', me_cone_018)
ob_cone_002 = bpy.data.objects.new('Cone.002', me_cone_017)
ob_cone_001 = bpy.data.objects.new('Cone.001', me_cone_016)
ob_cone_007 = bpy.data.objects.new('Cone.007', me_cone_007)
ob_cone_006 = bpy.data.objects.new('Cone.006', me_cone_006)
ob_cone_005 = bpy.data.objects.new('Cone.005', me_cone_005)
ob_cone_004 = bpy.data.objects.new('Cone.004', me_cone_004)
ob_cone_003 = bpy.data.objects.new('Cone.003', me_cone_003)
ob_cone = bpy.data.objects.new('Cone', me_cone)
ob_sphere = bpy.data.objects.new('Sphere', me_sphere)
ob_lamp = bpy.data.objects.new('Lamp', light_lamp)
ob_camera = bpy.data.objects.new('Camera', cam_camera)

# ---- transforms, parenting, visibility, modifiers, constraints
ob_cone_011.location = (-0.2829, 1.045, 0.0)
ob_cone_011.rotation_euler = (4.975, -1.571, 0.0)
ob_cone_011.scale = (0.1186, 0.1186, 0.1186)
ob_cone_011.lineart.crease_threshold = 0.0
ob_cone_010.location = (-0.7567, 0.805, 0.0)
ob_cone_010.rotation_euler = (4.975, -1.571, 0.0)
ob_cone_010.scale = (0.1186, 0.1186, 0.1186)
ob_cone_010.lineart.crease_threshold = 0.0
ob_cone_009.location = (-1.053, 0.342, 0.0)
ob_cone_009.rotation_euler = (5.476, -1.571, 0.0)
ob_cone_009.scale = (0.1186, 0.1186, 0.1186)
ob_cone_009.lineart.crease_threshold = 0.0
ob_cone_008.location = (-1.081, -0.2451, 0.0)
ob_cone_008.rotation_euler = (5.996, -1.571, 0.0)
ob_cone_008.scale = (0.1186, 0.1186, 0.1186)
ob_cone_008.lineart.crease_threshold = 0.0
ob_cone_002.location = (-0.8272, -0.7391, 0.0)
ob_cone_002.rotation_euler = (6.53, -1.571, 0.0)
ob_cone_002.scale = (0.1186, 0.1186, 0.1186)
ob_cone_002.lineart.crease_threshold = 0.0
ob_cone_001.location = (-0.3304, -1.055, 0.0)
ob_cone_001.rotation_euler = (7.033, -1.571, 0.0)
ob_cone_001.scale = (0.1186, 0.1186, 0.1186)
ob_cone_001.lineart.crease_threshold = 0.0
ob_cone_007.location = (-0.3304, -1.055, 0.0)
ob_cone_007.rotation_euler = (7.033, -1.571, 0.0)
ob_cone_007.scale = (0.1186, 0.1186, 0.1186)
ob_cone_007.lineart.crease_threshold = 0.0
ob_cone_006.location = (-0.8272, -0.7391, 0.0)
ob_cone_006.rotation_euler = (6.53, -1.571, 0.0)
ob_cone_006.scale = (0.1186, 0.1186, 0.1186)
ob_cone_006.lineart.crease_threshold = 0.0
ob_cone_005.location = (-1.081, -0.2451, 0.0)
ob_cone_005.rotation_euler = (5.996, -1.571, 0.0)
ob_cone_005.scale = (0.1186, 0.1186, 0.1186)
ob_cone_005.lineart.crease_threshold = 0.0
ob_cone_004.location = (-1.053, 0.342, 0.0)
ob_cone_004.rotation_euler = (5.476, -1.571, 0.0)
ob_cone_004.scale = (0.1186, 0.1186, 0.1186)
ob_cone_004.lineart.crease_threshold = 0.0
ob_cone_003.location = (-0.7567, 0.805, 0.0)
ob_cone_003.rotation_euler = (4.975, -1.571, 0.0)
ob_cone_003.scale = (0.1186, 0.1186, 0.1186)
ob_cone_003.lineart.crease_threshold = 0.0
ob_cone.location = (-0.2829, 1.045, 0.0)
ob_cone.rotation_euler = (4.975, -1.571, 0.0)
ob_cone.scale = (0.1186, 0.1186, 0.1186)
ob_cone.lineart.crease_threshold = 0.0
ob_sphere.location = (0.0, 0.0, 0.0)
ob_sphere.lineart.crease_threshold = 0.0
ob_lamp.location = (4.076, 1.005, 5.904)
ob_lamp.rotation_euler = (0.6503, 0.05522, 1.866)
ob_lamp.lock_rotations_4d = False
ob_lamp.empty_display_type = 'ARROWS'
ob_lamp.color = (0.0, 0.0, 0.0, 0.0)
ob_lamp.lineart.crease_threshold = 0.0
ob_camera.location = (7.481, -6.508, 5.344)
ob_camera.rotation_euler = (1.109, 0.01082, 0.8149)
ob_camera.lock_rotations_4d = False
ob_camera.empty_display_type = 'ARROWS'
ob_camera.color = (0.0, 0.0, 0.0, 0.0)
ob_camera.display_type = 'WIRE'
ob_camera.lineart.crease_threshold = 0.0

# ---- collection membership
col_collection_1.objects.link(ob_cone_011)
col_collection_1.objects.link(ob_cone_010)
col_collection_1.objects.link(ob_cone_009)
col_collection_1.objects.link(ob_cone_008)
col_collection_1.objects.link(ob_cone_002)
col_collection_1.objects.link(ob_cone_001)
col_collection_1.objects.link(ob_cone_007)
col_collection_1.objects.link(ob_cone_006)
col_collection_1.objects.link(ob_cone_005)
col_collection_1.objects.link(ob_cone_004)
col_collection_1.objects.link(ob_cone_003)
col_collection_1.objects.link(ob_cone)
col_collection_1.objects.link(ob_sphere)
col_collection_1.objects.link(ob_lamp)
col_collection_1.objects.link(ob_camera)

# ---- scene / render settings (as saved in the file)
scene.camera = ob_camera
scene.frame_start = 1; scene.frame_end = 250; scene.frame_set(0)
scene.render.engine = 'CYCLES'
scene.render.resolution_percentage = 50
scene.render.dither_intensity = 0.0
scene.cycles.use_denoising = False
scene.cycles.samples = 10
scene.cycles.sampling_pattern = 'TABULATED_SOBOL'
scene.cycles.light_sampling_threshold = 0.0
scene.cycles.use_adaptive_sampling = False
scene.cycles.use_light_tree = False
scene.cycles.blur_glossy = 0.0
scene.cycles.pixel_filter_type = 'GAUSSIAN'
scene.cycles.sample_clamp_indirect = 0.0
scene.view_settings.view_transform = 'Standard'
bpy.context.view_layer.update()
